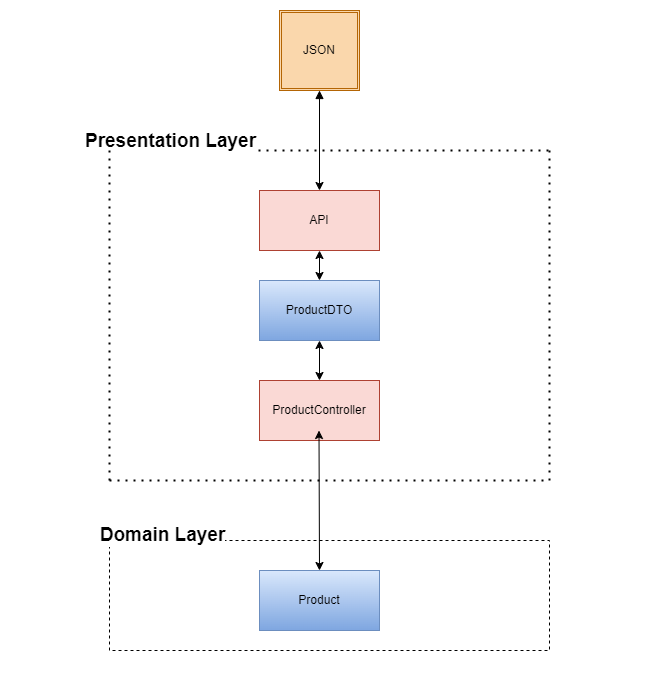

The diagram above was exported from draw.io. Its source (the exported page's mxGraphModel, read from the mxfile embedded in the PNG):
<mxGraphModel dx="2049" dy="1091" grid="1" gridSize="10" guides="1" tooltips="1" connect="1" arrows="1" fold="1" page="1" pageScale="1" pageWidth="850" pageHeight="1100" math="0" shadow="0">
  <root>
    <mxCell id="0" />
    <mxCell id="1" parent="0" />
    <mxCell id="HzP6H0e4_Bt35c4Lfsra-7" style="edgeStyle=orthogonalEdgeStyle;rounded=0;orthogonalLoop=1;jettySize=auto;html=1;exitX=0.5;exitY=1;exitDx=0;exitDy=0;entryX=0.5;entryY=0;entryDx=0;entryDy=0;startArrow=classic;startFill=1;" edge="1" parent="1" source="QSvUJCQH-i9A3gVHsvmZ-1" target="QSvUJCQH-i9A3gVHsvmZ-2">
      <mxGeometry relative="1" as="geometry" />
    </mxCell>
    <mxCell id="QSvUJCQH-i9A3gVHsvmZ-1" value="API" style="rounded=0;whiteSpace=wrap;html=1;fillColor=#fad9d5;strokeColor=#ae4132;" parent="1" vertex="1">
      <mxGeometry x="340" y="190" width="120" height="60" as="geometry" />
    </mxCell>
    <mxCell id="HzP6H0e4_Bt35c4Lfsra-8" style="edgeStyle=orthogonalEdgeStyle;rounded=0;orthogonalLoop=1;jettySize=auto;html=1;exitX=0.5;exitY=1;exitDx=0;exitDy=0;entryX=0.5;entryY=0;entryDx=0;entryDy=0;startArrow=classic;startFill=1;" edge="1" parent="1" source="QSvUJCQH-i9A3gVHsvmZ-2" target="QSvUJCQH-i9A3gVHsvmZ-3">
      <mxGeometry relative="1" as="geometry" />
    </mxCell>
    <mxCell id="QSvUJCQH-i9A3gVHsvmZ-2" value="ProductDTO&lt;br&gt;" style="rounded=0;whiteSpace=wrap;html=1;fillColor=#dae8fc;gradientColor=#7ea6e0;strokeColor=#6c8ebf;" parent="1" vertex="1">
      <mxGeometry x="340" y="280" width="120" height="60" as="geometry" />
    </mxCell>
    <mxCell id="QSvUJCQH-i9A3gVHsvmZ-3" value="ProductController" style="rounded=0;whiteSpace=wrap;html=1;fillColor=#fad9d5;strokeColor=#ae4132;" parent="1" vertex="1">
      <mxGeometry x="340" y="380" width="120" height="60" as="geometry" />
    </mxCell>
    <mxCell id="QSvUJCQH-i9A3gVHsvmZ-5" value="Product" style="rounded=0;whiteSpace=wrap;html=1;fillColor=#dae8fc;gradientColor=#7ea6e0;strokeColor=#6c8ebf;" parent="1" vertex="1">
      <mxGeometry x="340" y="570" width="120" height="60" as="geometry" />
    </mxCell>
    <mxCell id="HzP6H0e4_Bt35c4Lfsra-1" style="edgeStyle=orthogonalEdgeStyle;rounded=0;orthogonalLoop=1;jettySize=auto;html=1;exitX=0.5;exitY=1;exitDx=0;exitDy=0;entryX=0.5;entryY=0;entryDx=0;entryDy=0;startArrow=block;startFill=1;" edge="1" parent="1" source="QSvUJCQH-i9A3gVHsvmZ-6" target="QSvUJCQH-i9A3gVHsvmZ-1">
      <mxGeometry relative="1" as="geometry">
        <mxPoint x="400" y="150" as="targetPoint" />
      </mxGeometry>
    </mxCell>
    <mxCell id="QSvUJCQH-i9A3gVHsvmZ-6" value="JSON" style="shape=ext;double=1;whiteSpace=wrap;html=1;aspect=fixed;fillColor=#fad7ac;strokeColor=#b46504;" parent="1" vertex="1">
      <mxGeometry x="360" y="10" width="80" height="80" as="geometry" />
    </mxCell>
    <mxCell id="QSvUJCQH-i9A3gVHsvmZ-8" value="" style="endArrow=none;dashed=1;html=1;dashPattern=1 3;strokeWidth=2;rounded=0;" parent="1" edge="1">
      <mxGeometry width="50" height="50" relative="1" as="geometry">
        <mxPoint x="190" y="480" as="sourcePoint" />
        <mxPoint x="630" y="480" as="targetPoint" />
      </mxGeometry>
    </mxCell>
    <mxCell id="QSvUJCQH-i9A3gVHsvmZ-9" value="" style="endArrow=none;dashed=1;html=1;dashPattern=1 3;strokeWidth=2;rounded=0;" parent="1" edge="1">
      <mxGeometry width="50" height="50" relative="1" as="geometry">
        <mxPoint x="195" y="150" as="sourcePoint" />
        <mxPoint x="630" y="150" as="targetPoint" />
      </mxGeometry>
    </mxCell>
    <mxCell id="HzP6H0e4_Bt35c4Lfsra-2" value="&lt;b&gt;&lt;font style=&quot;font-size: 19px;&quot;&gt;Presentation Layer&lt;/font&gt;&lt;/b&gt;" style="edgeLabel;html=1;align=center;verticalAlign=middle;resizable=0;points=[];" vertex="1" connectable="0" parent="QSvUJCQH-i9A3gVHsvmZ-9">
      <mxGeometry x="0.8069" y="-2" relative="1" as="geometry">
        <mxPoint x="-338" y="-12" as="offset" />
      </mxGeometry>
    </mxCell>
    <mxCell id="QSvUJCQH-i9A3gVHsvmZ-10" value="" style="endArrow=none;dashed=1;html=1;dashPattern=1 3;strokeWidth=2;rounded=0;" parent="1" edge="1">
      <mxGeometry width="50" height="50" relative="1" as="geometry">
        <mxPoint x="190" y="480" as="sourcePoint" />
        <mxPoint x="190" y="150" as="targetPoint" />
      </mxGeometry>
    </mxCell>
    <mxCell id="QSvUJCQH-i9A3gVHsvmZ-11" value="" style="endArrow=none;dashed=1;html=1;dashPattern=1 3;strokeWidth=2;rounded=0;" parent="1" edge="1">
      <mxGeometry width="50" height="50" relative="1" as="geometry">
        <mxPoint x="630" y="480" as="sourcePoint" />
        <mxPoint x="630" y="150" as="targetPoint" />
      </mxGeometry>
    </mxCell>
    <mxCell id="HzP6H0e4_Bt35c4Lfsra-3" value="" style="rounded=0;whiteSpace=wrap;html=1;fillColor=none;dashed=1;" vertex="1" parent="1">
      <mxGeometry x="190" y="540" width="440" height="110" as="geometry" />
    </mxCell>
    <mxCell id="HzP6H0e4_Bt35c4Lfsra-4" value="&lt;b&gt;&lt;font style=&quot;font-size: 19px;&quot;&gt;Domain Layer&lt;/font&gt;&lt;/b&gt;" style="edgeLabel;html=1;align=center;verticalAlign=middle;resizable=0;points=[];" vertex="1" connectable="0" parent="1">
      <mxGeometry x="250" y="530" as="geometry">
        <mxPoint x="-8" y="4" as="offset" />
      </mxGeometry>
    </mxCell>
    <mxCell id="HzP6H0e4_Bt35c4Lfsra-5" style="edgeStyle=orthogonalEdgeStyle;rounded=0;orthogonalLoop=1;jettySize=auto;html=1;exitX=0.5;exitY=1;exitDx=0;exitDy=0;entryX=0.5;entryY=0;entryDx=0;entryDy=0;startArrow=classic;startFill=1;" edge="1" parent="1" target="QSvUJCQH-i9A3gVHsvmZ-5">
      <mxGeometry relative="1" as="geometry">
        <mxPoint x="400" y="530" as="targetPoint" />
        <mxPoint x="399.5" y="430" as="sourcePoint" />
      </mxGeometry>
    </mxCell>
  </root>
</mxGraphModel>